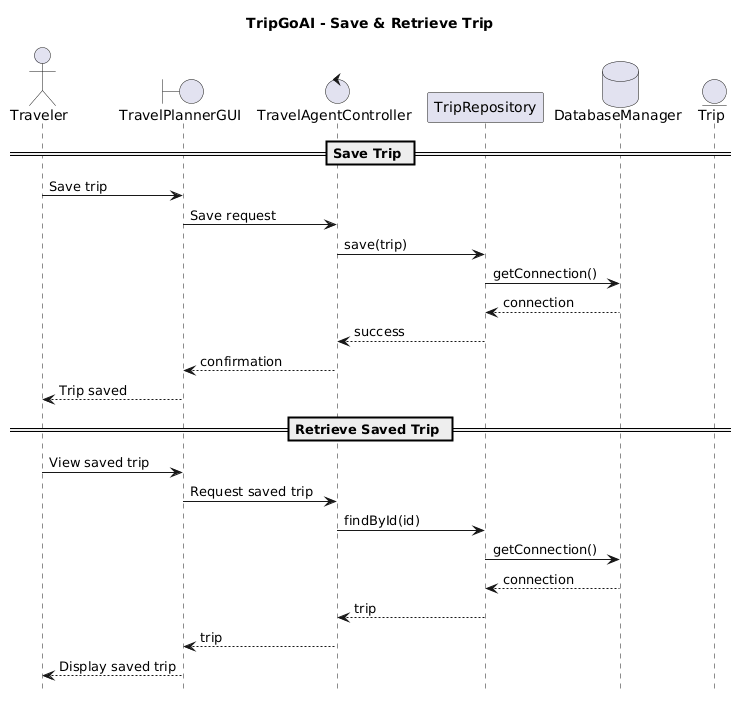

The diagram above was rendered by PlantUML. Its source (embedded in the PNG):
@startuml
title TripGoAI - Save & Retrieve Trip

hide footbox

actor Traveler
boundary TravelPlannerGUI
control TravelAgentController
participant TripRepository
database DatabaseManager
entity Trip

== Save Trip ==

Traveler -> TravelPlannerGUI : Save trip

TravelPlannerGUI -> TravelAgentController : Save request

TravelAgentController -> TripRepository : save(trip)

TripRepository -> DatabaseManager : getConnection()
DatabaseManager --> TripRepository : connection

TripRepository --> TravelAgentController : success

TravelAgentController --> TravelPlannerGUI : confirmation
TravelPlannerGUI --> Traveler : Trip saved


== Retrieve Saved Trip ==

Traveler -> TravelPlannerGUI : View saved trip

TravelPlannerGUI -> TravelAgentController : Request saved trip

TravelAgentController -> TripRepository : findById(id)

TripRepository -> DatabaseManager : getConnection()
DatabaseManager --> TripRepository : connection

TripRepository --> TravelAgentController : trip

TravelAgentController --> TravelPlannerGUI : trip
TravelPlannerGUI --> Traveler : Display saved trip
@enduml